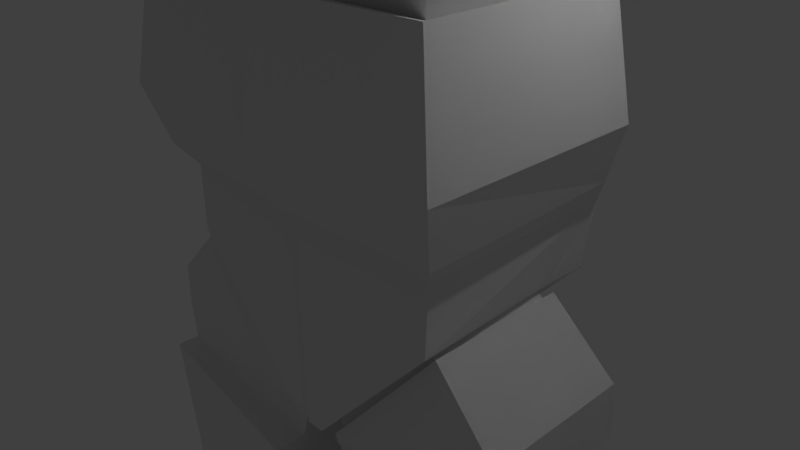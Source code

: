 # Source: Player3.blend  (saved by Blender 2.77.0; exported with 4.5.12 LTS)
import bpy
from mathutils import Matrix  # noqa: F401  (used for matrix-valued properties, if any)

bpy.ops.wm.read_factory_settings(use_empty=True)
scene = bpy.context.scene
scene.name = 'Scene'

# ---- collections
col_collection_1 = bpy.data.collections.new('Collection 1'); scene.collection.children.link(col_collection_1)

# ---- materials (node trees are filled in below, after node groups)
mat_material = bpy.data.materials.new('Material')
mat_material.alpha_threshold = 0.0
mat_material.use_transparent_shadow = False
mat_material.roughness = 0.5
mat_material.line_color = (0.0, 0.0, 0.0, 1.0)

# ---- material node trees

# ---- world
world_world = bpy.data.worlds.new('World'); scene.world = world_world
world_world.color = (0.05088, 0.05088, 0.05088)
world_world.use_sun_shadow = False
world_world.sun_shadow_jitter_overblur = 0.0
world_world.cycles.sampling_method = 'MANUAL'

# ---- cameras
cam_camera = bpy.data.cameras.new('Camera')
cam_camera.clip_end = 100.0
cam_camera.lens = 35.0
cam_camera.sensor_width = 32.0
cam_camera.sensor_height = 18.0
cam_camera.ortho_scale = 7.314
cam_camera.dof.focus_distance = 0.0
cam_camera.dof.aperture_fstop = 128.0

# ---- lights
light_lamp = bpy.data.lights.new('Lamp', 'POINT')
light_lamp.transmission_factor = 0.0
light_lamp.cutoff_distance = 30.0
light_lamp.energy = 100.0
light_lamp.shadow_buffer_clip_start = 1.001
light_lamp.shadow_soft_size = 0.1
light_lamp.shadow_maximum_resolution = 0.006
light_lamp.use_absolute_resolution = True

# ---- meshes
me_cube = bpy.data.meshes.new('Cube')
me_cube.from_pydata([(-0.001068, 1.0, -1.0), (-0.001068, -1.0, -1.0), (-1.951, -0.9105, -1.067), (-1.951, 0.9105, -1.067), (-0.001067, 1.0, -0.05811), (-0.001068, -1.0, -0.05811), (-0.001068, 1.0, -2.999), (-0.001068, -1.0, -2.999), (-0.3236, -0.9105, -2.931), (-0.3236, 0.9105, -2.931), (-2.01, -1.0, -1.0), (-2.01, 1.0, -1.0), (-0.2647, -1.0, -2.999), (-0.2647, 1.0, -2.999), (-2.031, -0.9105, -1.137), (-2.031, 0.9105, -1.137), (-0.4034, -0.9105, -3.001), (-0.4034, 0.9105, -3.001), (-2.119, -1.002, -1.049), (-2.119, 1.002, -1.049), (-0.3276, -1.002, -3.1), (-0.3276, 1.002, -3.1), (-3.017, -1.046, -1.964), (-3.017, 1.094, -1.964), (-0.3598, -1.002, -3.219), (-0.3598, 1.002, -3.219), (-3.025, -1.056, -2.661), (-3.047, 1.089, -2.701), (-0.3697, -0.9511, -3.323), (-0.3706, 0.9174, -3.363), (-3.093, -0.9791, -3.453), (-3.101, 1.075, -3.464), (-0.4079, -1.0, -3.613), (-0.4226, 0.9197, -3.624), (-2.818, -0.5691, -8.827), (-2.75, 0.6144, -8.833), (-0.8759, -0.6657, -8.926), (-0.8846, 0.5176, -8.933), (-2.909, -0.6509, -8.821), (-2.831, 0.7049, -8.829), (-0.7892, -0.7563, -8.93), (-0.7991, 0.5995, -8.938), (-2.837, -0.5706, -9.215), (-2.769, 0.6129, -9.218), (-0.8926, -0.6671, -9.218), (-0.901, 0.5161, -9.225), (-3.08, -0.7043, -9.288), (-2.995, 0.7697, -9.291), (-0.6578, -0.8246, -9.291), (-0.6682, 0.6492, -9.299), (-0.9123, -0.6712, -12.6), (-0.9206, 0.4976, -12.61), (-2.84, -0.5867, -15.05), (-2.773, 0.5823, -15.05), (-0.9195, -0.682, -15.05), (-0.9278, 0.4867, -15.06), (-2.843, -0.5908, -15.99), (-2.776, 0.5781, -16.0), (-0.9223, -0.6862, -16.0), (-0.9306, 0.4825, -16.0), (-0.9524, -1.33, -15.34), (-2.873, -1.263, -15.33), (-0.9552, -1.333, -16.0), (-2.876, -1.266, -15.99), (-0.9669, -2.065, -15.74), (-2.888, -2.033, -15.74), (-0.9697, -2.066, -16.06), (-2.891, -2.034, -16.06), (-0.9585, -1.636, -15.5), (-0.9613, -1.638, -16.02), (-2.882, -1.586, -16.02), (-2.879, -1.584, -15.5), (-0.892, -1.375, -15.26), (-2.937, -1.305, -15.25), (-2.986, -1.264, -15.99), (-0.845, -1.335, -16.0), (-0.8511, -1.64, -16.02), (-2.992, -1.584, -16.02), (-2.967, -1.614, -15.44), (-0.8709, -1.669, -15.45), (-3.375, -1.181, -3.479), (-3.365, 1.349, -3.494), (-0.403, 1.299, -3.649), (-0.4297, -1.461, -3.634), (-3.186, -0.9108, -8.847), (-3.086, 0.9865, -8.859), (-0.7795, 0.9791, -8.962), (-0.811, -1.136, -8.951), (-3.365, -0.9556, -9.319), (-3.251, 1.05, -9.324), (-0.6486, 1.029, -9.317), (-0.6767, -1.205, -9.307), (-3.115, -0.8316, -12.61), (-3.019, 0.8777, -12.62), (-0.9009, 0.8778, -12.62), (-0.9312, -1.052, -12.61), (-3.124, -0.8413, -15.04), (-3.028, 0.8659, -15.05), (-0.9081, 0.8671, -15.06), (-0.9384, -1.062, -15.05), (-0.008074, 1.849, -0.05811), (-0.001068, -1.176, -1.0), (-2.106, -1.148, -1.0), (-0.001068, -1.176, -0.05811), (-2.135, -1.125, -0.05811), (-2.135, 1.709, -0.05811), (-0.001068, -1.176, -2.999), (-0.2647, -1.176, -2.999), (-0.001067, 1.0, 1.176), (-0.001069, -1.0, 1.176), (-0.001067, 1.176, 1.176), (-0.001069, -1.176, 1.176), (-0.002891, -1.761, 1.053), (-0.008538, -1.485, 0.2194), (-0.003394, 1.707, 0.2608), (-2.311, 1.562, 0.2667), (-2.355, -1.34, 0.2194), (-0.002889, 1.665, 1.053), (-2.58, 1.494, 1.053), (-2.58, -1.589, 1.053), (-2.325, 1.394, 2.622), (-1.946, 0.9861, 2.499), (-0.000573, -1.516, 3.253), (-0.02255, -1.031, 2.499), (-0.009675, 2.348, 3.597), (-1.96, 2.348, 3.597), (-2.469, -1.516, 3.253), (-0.02255, 1.031, 2.499), (-1.946, -0.9861, 2.499), (-0.00526, 1.544, 2.622), (-0.005261, -1.544, 2.622), (-2.325, -1.394, 2.622), (-0.008075, 1.861, -1.0), (-2.017, 1.684, -1.0), (-0.001068, -1.176, 0.2244), (-0.001067, 1.0, 0.2136), (-0.001068, -1.0, 0.2273), (-0.006216, 1.569, 0.2229), (0.004659, 0.9217, 2.496), (0.004658, -0.9217, 2.496), (-0.003226, 2.348, 4.166), (0.009781, -1.89, 4.167), (-2.919, 1.449, 4.861), (-3.068, -1.167, 5.14), (-0.03597, 2.124, 6.498), (-0.02296, -1.89, 6.498), (-2.48, 1.301, 6.4), (-2.476, -1.167, 6.417), (-0.02107, 1.887, 7.624), (-0.0036, -1.516, 7.961), (-2.164, 1.116, 7.281), (-2.447, -1.128, 7.142), (-0.01795, 2.031, 8.132), (-0.01795, -2.167, 8.132), (-2.609, 2.031, 8.132), (-2.609, -2.167, 8.132), (-0.01482, 1.801, 8.543), (-0.01482, -1.673, 8.543), (-2.303, 1.801, 8.543), (-2.303, -1.673, 8.543), (-0.007809, 1.511, 8.94), (-0.00781, -1.383, 8.94), (-1.914, 1.511, 8.94), (-1.914, -1.383, 8.94), (-0.004708, 1.214, 9.248), (-0.004709, -1.086, 9.248), (-1.52, 1.214, 9.248), (-1.52, -1.086, 9.248), (0.01537, 1.044, 10.04), (0.01537, -0.9159, 10.04), (-1.276, 1.044, 10.04), (-1.276, -0.9159, 10.04), (0.009833, 0.6672, 10.68), (0.009833, -0.5394, 10.68), (-0.785, 0.6672, 10.68), (-0.785, -0.5394, 10.68), (0.03039, 0.3303, 11.06), (0.03039, -0.2025, 11.06), (-0.3206, 0.3303, 11.06), (-0.3206, -0.2025, 11.06), (-3.12, -1.89, 4.167), (-3.12, 2.241, 4.167), (-2.447, -1.89, 6.498), (-2.447, 2.018, 6.498), (-1.918, -1.516, 7.961), (-1.343, 1.887, 7.624), (-3.544, -1.167, 6.762), (-3.548, 1.302, 6.744), (-3.718, -1.167, 5.35), (-3.987, 1.449, 5.206), (-3.098, -1.128, 7.352), (-3.232, 1.116, 7.625), (-2.685, -1.167, 6.485), (-2.919, -1.167, 4.861), (-2.164, -1.115, 7.281), (-3.336, -1.167, 6.694), (-3.987, -1.167, 5.206), (-3.232, -1.115, 7.625), (-2.271, -3.054, 7.003), (-2.93, -3.019, 7.106), (-2.499, -3.277, 6.039), (-2.103, -2.812, 7.454), (-3.084, -3.242, 6.142), (-2.759, -2.723, 7.668), (-2.284, -4.14, 7.424), (-2.942, -4.106, 7.527), (-2.512, -4.364, 6.46), (-2.195, -4.163, 7.798), (-3.097, -4.329, 6.563), (-2.717, -4.073, 8.012), (-0.9192, -1.97, 9.992), (-1.844, -1.938, 10.14), (-0.9412, -3.645, 10.42), (-1.865, -3.612, 10.57), (-0.8238, -1.821, 10.4), (-1.795, -1.787, 10.55), (-0.8469, -3.581, 10.85), (-1.818, -3.547, 11.01), (-0.809, -1.815, 10.93), (-1.646, -1.786, 11.07), (-0.8288, -3.331, 11.32), (-1.665, -3.301, 11.46), (-0.0005717, 2.241, 3.253), (-2.469, 2.241, 3.253), (-2.412, 2.353, 4.231), (0.009783, 2.241, 4.167), (-0.02296, 2.018, 6.498), (-1.788, 2.141, 6.394), (-0.003599, 1.71, 7.961), (-1.918, 1.71, 7.961), (-0.01832, 3.229, 4.405), (-2.151, 3.234, 4.463), (-0.04731, 3.031, 6.469), (-1.598, 3.045, 6.378), (-0.02403, 3.229, 3.901), (-1.751, 3.229, 3.901), (-0.03411, 2.821, 7.466), (-1.205, 2.821, 7.466), (0.03934, 0.9464, -1.001), (0.03934, -1.054, -1.001), (1.989, -0.9641, -1.069), (1.989, 0.8568, -1.069), (0.03934, 0.9464, -0.05944), (0.03934, -1.054, -0.05944), (0.03934, 0.9464, -3.0), (0.03934, -1.054, -3.0), (0.3619, -0.9641, -2.932), (0.3619, 0.8568, -2.932), (2.048, -1.054, -1.001), (2.048, 0.9464, -1.001), (0.303, -1.054, -3.0), (0.303, 0.9464, -3.0), (2.069, -0.9641, -1.138), (2.069, 0.8568, -1.138), (0.4416, -0.9641, -3.002), (0.4416, 0.8568, -3.002), (2.157, -1.056, -1.05), (2.157, 0.9486, -1.05), (0.3659, -1.056, -3.102), (0.3659, 0.9486, -3.102), (3.055, -1.1, -1.965), (3.055, 1.04, -1.965), (0.3981, -1.056, -3.221), (0.3981, 0.9486, -3.221), (3.063, -1.109, -2.662), (3.085, 1.036, -2.703), (0.408, -1.005, -3.324), (0.4089, 0.8638, -3.364), (3.131, -1.033, -3.454), (3.139, 1.022, -3.466), (0.4462, -1.054, -3.614), (0.4609, 0.866, -3.626), (2.856, -0.6227, -8.828), (2.789, 0.5608, -8.834), (0.9142, -0.7193, -8.927), (0.9229, 0.464, -8.934), (2.947, -0.7045, -8.823), (2.87, 0.6513, -8.831), (0.8275, -0.8099, -8.931), (0.8374, 0.5459, -8.939), (2.876, -0.6242, -9.216), (2.808, 0.5593, -9.219), (0.9309, -0.7208, -9.219), (0.9392, 0.4625, -9.227), (3.118, -0.7579, -9.29), (3.034, 0.7161, -9.293), (0.6961, -0.8782, -9.292), (0.7065, 0.5955, -9.3), (0.9506, -0.7249, -12.6), (0.9588, 0.4439, -12.61), (2.879, -0.6403, -15.05), (2.812, 0.5287, -15.05), (0.9578, -0.7357, -15.05), (0.9661, 0.4331, -15.06), (2.882, -0.6445, -15.99), (2.814, 0.5245, -16.0), (0.9606, -0.7399, -16.0), (0.9689, 0.4289, -16.01), (0.9907, -1.383, -15.34), (2.912, -1.317, -15.34), (0.9935, -1.386, -16.0), (2.914, -1.32, -16.0), (1.005, -2.118, -15.74), (2.926, -2.087, -15.74), (1.008, -2.12, -16.06), (2.929, -2.088, -16.06), (0.9967, -1.689, -15.51), (0.9995, -1.692, -16.02), (2.92, -1.64, -16.02), (2.918, -1.637, -15.5), (0.9303, -1.428, -15.26), (2.975, -1.359, -15.26), (3.025, -1.318, -15.99), (0.8833, -1.388, -16.0), (0.8893, -1.694, -16.02), (3.031, -1.638, -16.02), (3.006, -1.668, -15.44), (0.9092, -1.723, -15.45), (3.413, -1.235, -3.48), (3.403, 1.295, -3.495), (0.4413, 1.246, -3.65), (0.468, -1.515, -3.635), (3.225, -0.9645, -8.849), (3.125, 0.9329, -8.86), (0.8178, 0.9255, -8.964), (0.8493, -1.19, -8.952), (3.403, -1.009, -9.32), (3.289, 0.9965, -9.325), (0.6869, 0.9755, -9.319), (0.715, -1.258, -9.309), (3.153, -0.8852, -12.61), (3.057, 0.8241, -12.62), (0.9392, 0.8242, -12.62), (0.9695, -1.105, -12.61), (3.162, -0.8949, -15.04), (3.066, 0.8123, -15.05), (0.9464, 0.8135, -15.06), (0.9767, -1.116, -15.05), (0.04635, 1.796, -0.05944), (0.03934, -1.23, -1.001), (2.144, -1.202, -1.001), (0.03934, -1.23, -0.05944), (2.173, -1.178, -0.05944), (2.173, 1.655, -0.05944), (0.03934, -1.23, -3.0), (0.303, -1.23, -3.0), (0.03934, 0.9464, 1.175), (0.03934, -1.054, 1.175), (0.03934, 1.123, 1.175), (0.03934, -1.23, 1.175), (0.04117, -1.814, 1.052), (0.04681, -1.539, 0.218), (0.04167, 1.653, 0.2595), (2.349, 1.509, 0.2654), (2.394, -1.394, 0.218), (0.04116, 1.611, 1.052), (2.618, 1.44, 1.052), (2.618, -1.643, 1.052), (2.363, 1.34, 2.621), (1.985, 0.9325, 2.498), (0.03885, -1.569, 3.251), (0.06083, -1.085, 2.498), (0.04795, 2.294, 3.596), (1.999, 2.294, 3.596), (2.508, -1.569, 3.251), (0.06083, 0.9778, 2.498), (1.985, -1.04, 2.498), (0.04353, 1.49, 2.621), (0.04354, -1.598, 2.621), (2.363, -1.447, 2.621), (0.04635, 1.807, -1.001), (2.055, 1.631, -1.001), (0.03934, -1.23, 0.2231), (0.03934, 0.9464, 0.2123), (0.03934, -1.054, 0.226), (0.04449, 1.516, 0.2215), (0.03362, 0.8681, 2.494), (0.03362, -0.9754, 2.494), (0.0415, 2.294, 4.165), (0.02849, -1.944, 4.165), (2.958, 1.395, 4.86), (3.106, -1.221, 5.139), (0.07425, 2.07, 6.496), (0.06124, -1.944, 6.497), (2.519, 1.248, 6.398), (2.515, -1.221, 6.416), (0.05934, 1.833, 7.622), (0.04187, -1.569, 7.959), (2.202, 1.062, 7.279), (2.486, -1.181, 7.141), (0.05622, 1.977, 8.131), (0.05622, -2.221, 8.131), (2.647, 1.977, 8.131), (2.647, -2.221, 8.131), (0.05309, 1.747, 8.542), (0.05309, -1.727, 8.542), (2.342, 1.747, 8.542), (2.342, -1.727, 8.542), (0.04608, 1.457, 8.938), (0.04608, -1.436, 8.938), (1.952, 1.457, 8.938), (1.952, -1.436, 8.938), (0.04298, 1.16, 9.247), (0.04298, -1.14, 9.247), (1.558, 1.16, 9.247), (1.558, -1.14, 9.247), (0.0229, 0.9901, 10.04), (0.0229, -0.9695, 10.04), (1.314, 0.9901, 10.04), (1.314, -0.9695, 10.04), (0.02844, 0.6136, 10.68), (0.02844, -0.593, 10.68), (0.8233, 0.6136, 10.68), (0.8233, -0.593, 10.68), (0.00789, 0.2767, 11.05), (0.00789, -0.2561, 11.05), (0.3589, 0.2767, 11.05), (0.3589, -0.2561, 11.05), (3.158, -1.944, 4.165), (3.158, 2.188, 4.165), (2.485, -1.944, 6.497), (2.485, 1.964, 6.497), (1.956, -1.569, 7.959), (1.381, 1.833, 7.622), (3.583, -1.22, 6.76), (3.587, 1.248, 6.743), (3.757, -1.221, 5.348), (4.026, 1.395, 5.204), (3.136, -1.181, 7.35), (3.27, 1.062, 7.624), (2.723, -1.221, 6.483), (2.958, -1.221, 4.86), (2.202, -1.169, 7.279), (3.374, -1.221, 6.693), (4.026, -1.22, 5.204), (3.27, -1.169, 7.624), (2.309, -3.107, 7.001), (2.968, -3.073, 7.105), (2.538, -3.331, 6.037), (2.142, -2.866, 7.453), (3.123, -3.296, 6.141), (2.798, -2.777, 7.667), (2.322, -4.194, 7.422), (2.981, -4.159, 7.526), (2.551, -4.417, 6.458), (2.234, -4.216, 7.796), (3.136, -4.382, 6.562), (2.755, -4.127, 8.011), (0.9575, -2.024, 9.991), (1.882, -1.992, 10.14), (0.9795, -3.698, 10.42), (1.904, -3.666, 10.57), (0.8621, -1.875, 10.4), (1.833, -1.841, 10.55), (0.8852, -3.634, 10.85), (1.856, -3.6, 11.01), (0.8473, -1.869, 10.93), (1.684, -1.839, 11.07), (0.8671, -3.384, 11.32), (1.704, -3.355, 11.46), (0.03885, 2.188, 3.251), (2.508, 2.188, 3.251), (2.45, 2.3, 4.23), (0.02849, 2.188, 4.165), (0.06123, 1.964, 6.497), (1.826, 2.087, 6.393), (0.04187, 1.656, 7.959), (1.956, 1.656, 7.959), (0.05659, 3.175, 4.404), (2.189, 3.18, 4.461), (0.08558, 2.977, 6.468), (1.636, 2.992, 6.376), (0.0623, 3.175, 3.899), (1.789, 3.175, 3.899), (0.07239, 2.767, 7.465), (1.243, 2.767, 7.465)], [], [(3, 9, 17, 15), (103, 134, 113), (0, 4, 5, 1), (7, 1, 101, 106), (4, 100, 137, 135), (1, 5, 103, 101), (6, 7, 12, 13), (12, 7, 106, 107), (13, 11, 133), (0, 1, 7, 6), (3, 2, 10, 11), (8, 9, 13, 12), (9, 3, 11, 13), (2, 8, 12, 10), (14, 15, 19, 18), (2, 3, 15, 14), (8, 2, 14, 16), (9, 8, 16, 17), (20, 18, 22, 24), (16, 14, 18, 20), (17, 16, 20, 21), (15, 17, 21, 19), (23, 25, 29, 27), (21, 20, 24, 25), (19, 21, 25, 23), (18, 19, 23, 22), (29, 28, 32, 33), (22, 23, 27, 26), (24, 22, 26, 28), (25, 24, 28, 29), (33, 32, 40, 41), (27, 29, 33, 31), (26, 27, 31, 30), (28, 26, 30, 32), (36, 34, 42, 44), (39, 38, 84, 85), (30, 31, 81, 80), (49, 51, 94, 90), (35, 34, 38, 39), (36, 37, 41, 40), (37, 35, 39, 41), (34, 36, 40, 38), (43, 45, 49, 47), (37, 36, 44, 45), (35, 37, 45, 43), (34, 35, 43, 42), (52, 54, 99, 96), (42, 43, 47, 46), (44, 42, 46, 48), (45, 44, 48, 49), (33, 41, 86, 82), (55, 53, 97, 98), (48, 46, 88, 91), (49, 48, 50, 51), (53, 55, 59, 57), (51, 50, 54, 55), (40, 32, 83, 87), (47, 49, 90, 89), (56, 57, 59, 58), (52, 53, 57, 56), (58, 54, 60, 62), (55, 54, 58, 59), (69, 68, 64, 66), (56, 58, 62, 63), (54, 52, 61, 60), (52, 56, 63, 61), (64, 65, 67, 66), (70, 69, 66, 67), (71, 70, 67, 65), (68, 71, 65, 64), (68, 69, 76, 79), (62, 60, 72, 75), (63, 62, 69, 70), (63, 70, 77, 74), (72, 73, 78, 79), (73, 74, 77, 78), (75, 72, 79, 76), (70, 71, 78, 77), (61, 63, 74, 73), (69, 62, 75, 76), (60, 61, 73, 72), (71, 68, 79, 78), (81, 82, 86, 85), (80, 81, 85, 84), (83, 80, 84, 87), (89, 90, 94, 93), (95, 92, 96, 99), (88, 89, 93, 92), (91, 88, 92, 95), (93, 94, 98, 97), (92, 93, 97, 96), (54, 50, 95, 99), (31, 33, 82, 81), (51, 55, 98, 94), (46, 47, 89, 88), (41, 39, 85, 86), (50, 48, 91, 95), (32, 30, 80, 83), (53, 52, 96, 97), (38, 40, 87, 84), (101, 103, 104, 102), (102, 104, 105, 11), (101, 102, 107, 106), (11, 10, 102), (4, 0, 100), (103, 5, 136, 134), (110, 137, 114, 117), (10, 12, 107, 102), (118, 119, 131, 120), (110, 117, 129, 127), (111, 109, 139, 123), (119, 112, 130, 131), (5, 4, 135, 136), (108, 110, 127, 138), (116, 113, 112, 119), (114, 115, 118, 117), (115, 116, 119, 118), (104, 103, 113, 116), (109, 108, 138, 139), (105, 104, 116, 115), (100, 105, 115, 114), (112, 111, 123, 130), (223, 126, 180, 181), (126, 223, 121, 128), (223, 222, 127, 121), (122, 126, 128, 123), (121, 127, 129, 120), (123, 128, 131, 130), (128, 121, 120, 131), (117, 118, 120, 129), (133, 132, 6, 13), (100, 132, 133, 105), (100, 0, 132), (11, 0, 132, 133), (11, 105, 133), (0, 6, 132), (135, 137, 110, 108), (136, 135, 108, 109), (113, 134, 111, 112), (134, 136, 109, 111), (114, 137, 100), (139, 138, 222, 122), (138, 127, 222), (123, 139, 122), (180, 141, 145, 182), (125, 224, 231, 235), (126, 122, 141, 180), (122, 222, 225, 141), (182, 145, 149, 184), (141, 225, 226, 145), (195, 188, 202, 199), (144, 140, 230, 232), (228, 229, 154, 152), (145, 226, 228, 149), (188, 143, 200, 202), (185, 148, 236, 237), (155, 153, 157, 159), (184, 149, 153, 155), (149, 228, 152, 153), (229, 184, 155, 154), (158, 159, 163, 162), (153, 152, 156, 157), (154, 155, 159, 158), (152, 154, 158, 156), (163, 161, 165, 167), (156, 158, 162, 160), (159, 157, 161, 163), (157, 156, 160, 161), (165, 164, 168, 169), (161, 160, 164, 165), (162, 163, 167, 166), (160, 162, 166, 164), (170, 171, 175, 174), (166, 167, 171, 170), (164, 166, 170, 168), (167, 165, 169, 171), (175, 173, 177, 179), (168, 170, 174, 172), (171, 169, 173, 175), (169, 168, 172, 173), (176, 178, 179, 177), (173, 172, 176, 177), (174, 175, 179, 178), (172, 174, 178, 176), (193, 142, 181, 180), (147, 193, 180, 182), (142, 146, 183, 181), (150, 194, 184, 229), (194, 147, 182, 184), (146, 150, 229, 183), (189, 196, 186, 187), (187, 186, 197, 191), (146, 142, 189, 187), (142, 193, 196, 189), (150, 146, 187, 191), (194, 150, 191, 197), (192, 143, 193, 147), (151, 192, 147, 194), (188, 195, 186, 196), (195, 190, 197, 186), (143, 188, 196, 193), (190, 151, 194, 197), (199, 202, 208, 205), (202, 200, 206, 208), (143, 192, 198, 200), (151, 190, 203, 201), (190, 195, 199, 203), (192, 151, 201, 198), (204, 207, 209, 205), (206, 204, 205, 208), (200, 198, 204, 206), (209, 207, 212, 213), (203, 199, 205, 209), (198, 201, 207, 204), (212, 210, 214, 216), (207, 201, 210, 212), (201, 203, 211, 210), (203, 209, 213, 211), (215, 217, 221, 219), (213, 212, 216, 217), (211, 213, 217, 215), (210, 211, 215, 214), (218, 219, 221, 220), (214, 215, 219, 218), (216, 214, 218, 220), (217, 216, 220, 221), (125, 124, 222, 223), (224, 125, 223, 181), (124, 140, 225, 222), (140, 144, 226, 225), (227, 224, 181, 183), (148, 185, 229, 228), (144, 148, 228, 226), (185, 227, 183, 229), (234, 235, 231, 230), (230, 231, 233, 232), (232, 233, 237, 236), (148, 144, 232, 236), (224, 227, 233, 231), (140, 124, 234, 230), (124, 125, 235, 234), (227, 185, 237, 233), (241, 247, 255, 253), (341, 372, 351), (238, 242, 243, 239), (245, 239, 339, 344), (242, 338, 375, 373), (239, 243, 341, 339), (244, 245, 250, 251), (250, 245, 344, 345), (251, 249, 371), (238, 239, 245, 244), (241, 240, 248, 249), (246, 247, 251, 250), (247, 241, 249, 251), (240, 246, 250, 248), (252, 253, 257, 256), (240, 241, 253, 252), (246, 240, 252, 254), (247, 246, 254, 255), (258, 256, 260, 262), (254, 252, 256, 258), (255, 254, 258, 259), (253, 255, 259, 257), (261, 263, 267, 265), (259, 258, 262, 263), (257, 259, 263, 261), (256, 257, 261, 260), (267, 266, 270, 271), (260, 261, 265, 264), (262, 260, 264, 266), (263, 262, 266, 267), (271, 270, 278, 279), (265, 267, 271, 269), (264, 265, 269, 268), (266, 264, 268, 270), (274, 272, 280, 282), (277, 276, 322, 323), (268, 269, 319, 318), (287, 289, 332, 328), (273, 272, 276, 277), (274, 275, 279, 278), (275, 273, 277, 279), (272, 274, 278, 276), (281, 283, 287, 285), (275, 274, 282, 283), (273, 275, 283, 281), (272, 273, 281, 280), (290, 292, 337, 334), (280, 281, 285, 284), (282, 280, 284, 286), (283, 282, 286, 287), (271, 279, 324, 320), (293, 291, 335, 336), (286, 284, 326, 329), (287, 286, 288, 289), (291, 293, 297, 295), (289, 288, 292, 293), (278, 270, 321, 325), (285, 287, 328, 327), (294, 295, 297, 296), (290, 291, 295, 294), (296, 292, 298, 300), (293, 292, 296, 297), (307, 306, 302, 304), (294, 296, 300, 301), (292, 290, 299, 298), (290, 294, 301, 299), (302, 303, 305, 304), (308, 307, 304, 305), (309, 308, 305, 303), (306, 309, 303, 302), (306, 307, 314, 317), (300, 298, 310, 313), (301, 300, 307, 308), (301, 308, 315, 312), (310, 311, 316, 317), (311, 312, 315, 316), (313, 310, 317, 314), (308, 309, 316, 315), (299, 301, 312, 311), (307, 300, 313, 314), (298, 299, 311, 310), (309, 306, 317, 316), (319, 320, 324, 323), (318, 319, 323, 322), (321, 318, 322, 325), (327, 328, 332, 331), (333, 330, 334, 337), (326, 327, 331, 330), (329, 326, 330, 333), (331, 332, 336, 335), (330, 331, 335, 334), (292, 288, 333, 337), (269, 271, 320, 319), (289, 293, 336, 332), (284, 285, 327, 326), (279, 277, 323, 324), (288, 286, 329, 333), (270, 268, 318, 321), (291, 290, 334, 335), (276, 278, 325, 322), (339, 341, 342, 340), (340, 342, 343, 249), (339, 340, 345, 344), (249, 248, 340), (242, 238, 338), (341, 243, 374, 372), (348, 375, 352, 355), (248, 250, 345, 340), (356, 357, 369, 358), (348, 355, 367, 365), (349, 347, 377, 361), (357, 350, 368, 369), (243, 242, 373, 374), (346, 348, 365, 376), (354, 351, 350, 357), (352, 353, 356, 355), (353, 354, 357, 356), (342, 341, 351, 354), (347, 346, 376, 377), (343, 342, 354, 353), (338, 343, 353, 352), (350, 349, 361, 368), (461, 364, 418, 419), (364, 461, 359, 366), (461, 460, 365, 359), (360, 364, 366, 361), (359, 365, 367, 358), (361, 366, 369, 368), (366, 359, 358, 369), (355, 356, 358, 367), (371, 370, 244, 251), (338, 370, 371, 343), (338, 238, 370), (249, 238, 370, 371), (249, 343, 371), (238, 244, 370), (373, 375, 348, 346), (374, 373, 346, 347), (351, 372, 349, 350), (372, 374, 347, 349), (352, 375, 338), (377, 376, 460, 360), (376, 365, 460), (361, 377, 360), (418, 379, 383, 420), (363, 462, 469, 473), (364, 360, 379, 418), (360, 460, 463, 379), (420, 383, 387, 422), (379, 463, 464, 383), (433, 426, 440, 437), (382, 378, 468, 470), (466, 467, 392, 390), (383, 464, 466, 387), (426, 381, 438, 440), (423, 386, 474, 475), (393, 391, 395, 397), (422, 387, 391, 393), (387, 466, 390, 391), (467, 422, 393, 392), (396, 397, 401, 400), (391, 390, 394, 395), (392, 393, 397, 396), (390, 392, 396, 394), (401, 399, 403, 405), (394, 396, 400, 398), (397, 395, 399, 401), (395, 394, 398, 399), (403, 402, 406, 407), (399, 398, 402, 403), (400, 401, 405, 404), (398, 400, 404, 402), (408, 409, 413, 412), (404, 405, 409, 408), (402, 404, 408, 406), (405, 403, 407, 409), (413, 411, 415, 417), (406, 408, 412, 410), (409, 407, 411, 413), (407, 406, 410, 411), (414, 416, 417, 415), (411, 410, 414, 415), (412, 413, 417, 416), (410, 412, 416, 414), (431, 380, 419, 418), (385, 431, 418, 420), (380, 384, 421, 419), (388, 432, 422, 467), (432, 385, 420, 422), (384, 388, 467, 421), (427, 434, 424, 425), (425, 424, 435, 429), (384, 380, 427, 425), (380, 431, 434, 427), (388, 384, 425, 429), (432, 388, 429, 435), (430, 381, 431, 385), (389, 430, 385, 432), (426, 433, 424, 434), (433, 428, 435, 424), (381, 426, 434, 431), (428, 389, 432, 435), (437, 440, 446, 443), (440, 438, 444, 446), (381, 430, 436, 438), (389, 428, 441, 439), (428, 433, 437, 441), (430, 389, 439, 436), (442, 445, 447, 443), (444, 442, 443, 446), (438, 436, 442, 444), (447, 445, 450, 451), (441, 437, 443, 447), (436, 439, 445, 442), (450, 448, 452, 454), (445, 439, 448, 450), (439, 441, 449, 448), (441, 447, 451, 449), (453, 455, 459, 457), (451, 450, 454, 455), (449, 451, 455, 453), (448, 449, 453, 452), (456, 457, 459, 458), (452, 453, 457, 456), (454, 452, 456, 458), (455, 454, 458, 459), (363, 362, 460, 461), (462, 363, 461, 419), (362, 378, 463, 460), (378, 382, 464, 463), (465, 462, 419, 421), (386, 423, 467, 466), (382, 386, 466, 464), (423, 465, 421, 467), (472, 473, 469, 468), (468, 469, 471, 470), (470, 471, 475, 474), (386, 382, 470, 474), (462, 465, 471, 469), (378, 362, 472, 468), (362, 363, 473, 472), (465, 423, 475, 471)])
me_cube.materials.append(mat_material)
me_cube.use_remesh_preserve_volume = False
me_cube.use_remesh_preserve_attributes = False
me_cube.use_mirror_vertex_groups = False
me_cube.update()

# ---- objects
ob_cube = bpy.data.objects.new('Cube', me_cube)
ob_lamp = bpy.data.objects.new('Lamp', light_lamp)
ob_camera = bpy.data.objects.new('Camera', cam_camera)

# ---- transforms, parenting, visibility, modifiers, constraints
ob_cube.location = (0.0, 0.0, 1.01)
ob_cube.lock_rotations_4d = False
ob_cube.empty_display_type = 'ARROWS'
ob_cube.lineart.crease_threshold = 0.0
ob_lamp.location = (4.076, 1.005, 5.904)
ob_lamp.rotation_euler = (0.6503, 0.05522, 1.866)
ob_lamp.lock_rotations_4d = False
ob_lamp.empty_display_type = 'ARROWS'
ob_lamp.color = (0.0, 0.0, 0.0, 0.0)
ob_lamp.lineart.crease_threshold = 0.0
ob_camera.location = (7.481, -6.508, 5.344)
ob_camera.rotation_euler = (1.109, 0.01082, 0.8149)
ob_camera.lock_rotations_4d = False
ob_camera.empty_display_type = 'ARROWS'
ob_camera.color = (0.0, 0.0, 0.0, 0.0)
ob_camera.display_type = 'WIRE'
ob_camera.lineart.crease_threshold = 0.0

# ---- collection membership
col_collection_1.objects.link(ob_cube)
col_collection_1.objects.link(ob_lamp)
col_collection_1.objects.link(ob_camera)

# ---- scene / render settings (as saved in the file)
scene.camera = ob_camera
scene.frame_start = 1; scene.frame_end = 250; scene.frame_set(1)
scene.render.engine = 'BLENDER_EEVEE_NEXT'
scene.render.resolution_percentage = 50
scene.render.dither_intensity = 0.0
scene.cycles.use_denoising = False
scene.cycles.samples = 128
scene.cycles.sampling_pattern = 'TABULATED_SOBOL'
scene.cycles.light_sampling_threshold = 0.0
scene.cycles.use_adaptive_sampling = False
scene.cycles.use_light_tree = False
scene.cycles.blur_glossy = 0.0
scene.cycles.sample_clamp_indirect = 0.0
scene.view_settings.view_transform = 'Standard'
bpy.context.view_layer.update()
